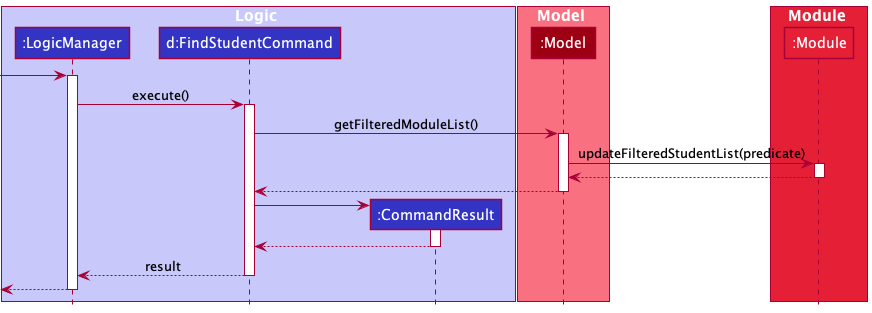

The diagram above was rendered by PlantUML. Its source (embedded in the PNG):
@startuml
!include style.puml

box Logic LOGIC_COLOR_T1
participant ":LogicManager" as LogicManager LOGIC_COLOR
participant "d:FindStudentCommand" as FindStudentCommand LOGIC_COLOR
participant ":CommandResult" as CommandResult LOGIC_COLOR
end box

box Model MODEL_COLOR_T1
participant ":Model" as Model MODEL_COLOR
end box

box Module MODEL_COLOR_T2
participant ":Module" as Module MODEL_COLOR_T2
end box

[-> LogicManager :
activate LogicManager
LogicManager -> FindStudentCommand : execute()
activate FindStudentCommand

FindStudentCommand -> Model : getFilteredModuleList()
activate Model

Model -> Module : updateFilteredStudentList(predicate)
activate Module

Module --> Model
deactivate Module

Model --> FindStudentCommand
deactivate Model

create CommandResult
FindStudentCommand -> CommandResult
activate CommandResult

CommandResult --> FindStudentCommand
deactivate CommandResult

FindStudentCommand --> LogicManager : result
deactivate FindStudentCommand

[<--LogicManager
deactivate LogicManager
@enduml